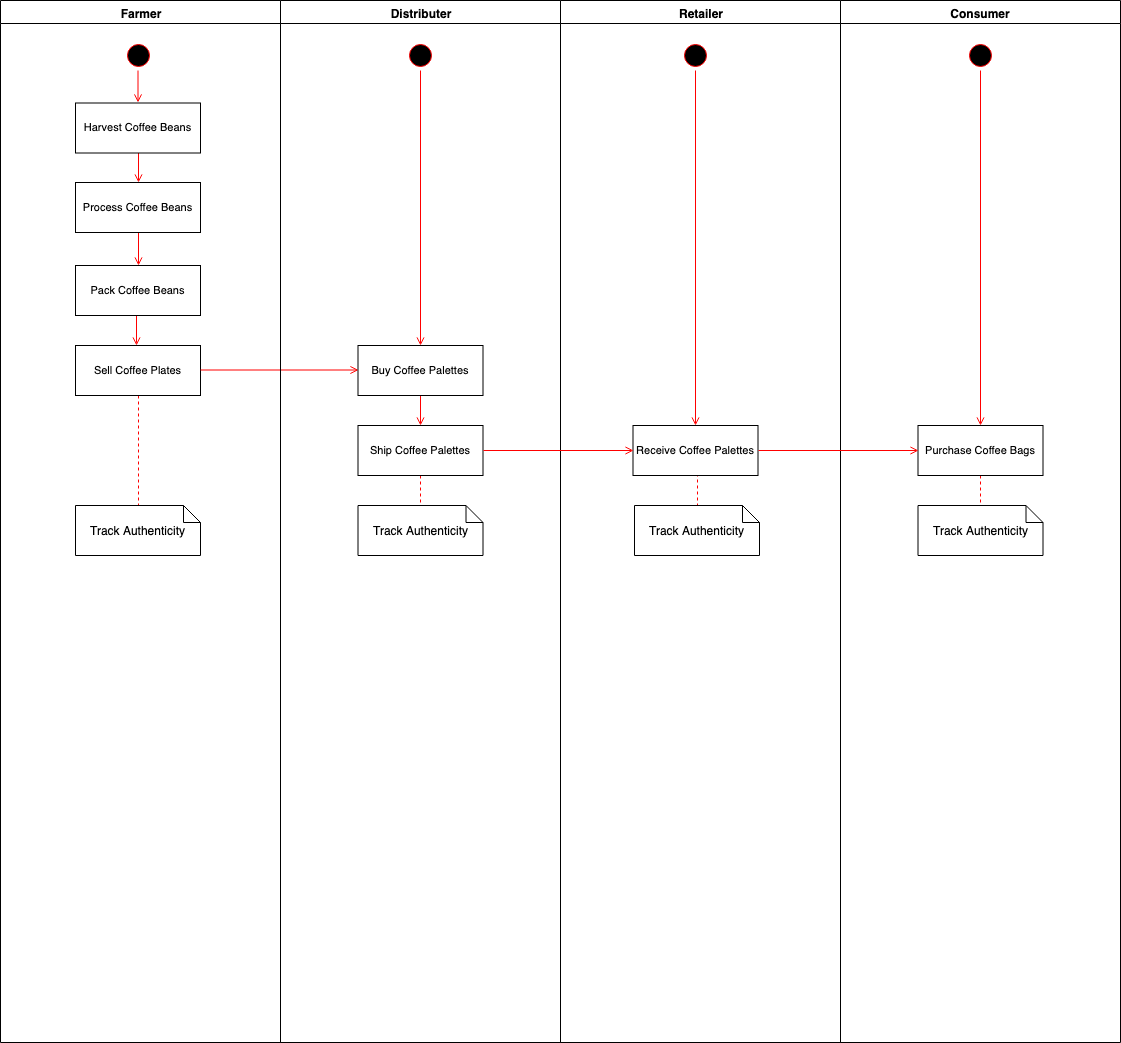

The diagram above was exported from draw.io. Its source (the exported page's mxGraphModel, read from the mxfile embedded in the PNG):
<mxGraphModel dx="918" dy="567" grid="1" gridSize="10" guides="1" tooltips="1" connect="1" arrows="1" fold="1" page="1" pageScale="1" pageWidth="1169" pageHeight="826" background="#ffffff" math="0" shadow="0">
  <root>
    <mxCell id="0" />
    <mxCell id="1" parent="0" />
    <mxCell id="2" value="Farmer" style="swimlane;whiteSpace=wrap" parent="1" vertex="1">
      <mxGeometry x="130" y="128" width="280" height="1042" as="geometry" />
    </mxCell>
    <mxCell id="5" value="" style="ellipse;shape=startState;fillColor=#000000;strokeColor=#ff0000;" parent="2" vertex="1">
      <mxGeometry x="122.5" y="40" width="30" height="30" as="geometry" />
    </mxCell>
    <mxCell id="zl-FabJerXLBaKy6PQYL-76" value="" style="edgeStyle=orthogonalEdgeStyle;rounded=0;orthogonalLoop=1;jettySize=auto;html=1;fillColor=#e51400;strokeColor=#FF0000;endArrow=open;endFill=0;" parent="2" source="7" target="zl-FabJerXLBaKy6PQYL-70" edge="1">
      <mxGeometry relative="1" as="geometry" />
    </mxCell>
    <mxCell id="7" value="Harvest Coffee Beans" style="fontSize=11;" parent="2" vertex="1">
      <mxGeometry x="75" y="102.5" width="125" height="50" as="geometry" />
    </mxCell>
    <mxCell id="zl-FabJerXLBaKy6PQYL-69" value="" style="endArrow=open;strokeColor=#FF0000;endFill=1;rounded=0" parent="2" source="5" edge="1">
      <mxGeometry relative="1" as="geometry">
        <mxPoint x="138" y="72" as="sourcePoint" />
        <mxPoint x="137.5" y="102" as="targetPoint" />
      </mxGeometry>
    </mxCell>
    <mxCell id="zl-FabJerXLBaKy6PQYL-81" value="" style="edgeStyle=orthogonalEdgeStyle;rounded=0;orthogonalLoop=1;jettySize=auto;html=1;endArrow=open;endFill=0;strokeColor=#FF0000;fontSize=11;" parent="2" source="zl-FabJerXLBaKy6PQYL-70" target="zl-FabJerXLBaKy6PQYL-80" edge="1">
      <mxGeometry relative="1" as="geometry" />
    </mxCell>
    <mxCell id="zl-FabJerXLBaKy6PQYL-70" value="Process Coffee Beans" style="fontSize=11;" parent="2" vertex="1">
      <mxGeometry x="75" y="182" width="125" height="50" as="geometry" />
    </mxCell>
    <mxCell id="zl-FabJerXLBaKy6PQYL-83" value="" style="edgeStyle=orthogonalEdgeStyle;rounded=0;orthogonalLoop=1;jettySize=auto;html=1;endArrow=open;endFill=0;strokeColor=#FF0000;fontSize=11;" parent="2" source="zl-FabJerXLBaKy6PQYL-80" target="zl-FabJerXLBaKy6PQYL-82" edge="1">
      <mxGeometry relative="1" as="geometry">
        <Array as="points">
          <mxPoint x="136" y="342" />
          <mxPoint x="136" y="342" />
        </Array>
      </mxGeometry>
    </mxCell>
    <mxCell id="zl-FabJerXLBaKy6PQYL-80" value="Pack Coffee Beans" style="fontSize=11;" parent="2" vertex="1">
      <mxGeometry x="75" y="265" width="125" height="50" as="geometry" />
    </mxCell>
    <mxCell id="pGAlyzLg9rFVO9PN0esD-14" style="edgeStyle=orthogonalEdgeStyle;rounded=0;orthogonalLoop=1;jettySize=auto;html=1;exitX=0.5;exitY=1;exitDx=0;exitDy=0;entryX=0.5;entryY=0;entryDx=0;entryDy=0;entryPerimeter=0;dashed=1;endArrow=none;endFill=0;strokeColor=#FF0000;" parent="2" source="zl-FabJerXLBaKy6PQYL-82" target="zl-FabJerXLBaKy6PQYL-100" edge="1">
      <mxGeometry relative="1" as="geometry" />
    </mxCell>
    <mxCell id="zl-FabJerXLBaKy6PQYL-82" value="Sell Coffee Plates" style="fontSize=11;" parent="2" vertex="1">
      <mxGeometry x="75" y="345" width="125" height="50" as="geometry" />
    </mxCell>
    <mxCell id="zl-FabJerXLBaKy6PQYL-100" value="Track Authenticity" style="shape=note;whiteSpace=wrap;size=17" parent="2" vertex="1">
      <mxGeometry x="75" y="505" width="125" height="50" as="geometry" />
    </mxCell>
    <mxCell id="zl-FabJerXLBaKy6PQYL-102" value="" style="edgeStyle=orthogonalEdgeStyle;rounded=0;orthogonalLoop=1;jettySize=auto;html=1;endArrow=open;endFill=0;strokeColor=#FF0000;fontSize=11;entryX=0;entryY=0.5;entryDx=0;entryDy=0;" parent="2" edge="1">
      <mxGeometry relative="1" as="geometry">
        <mxPoint x="200" y="369.5" as="sourcePoint" />
        <mxPoint x="358" y="369.5" as="targetPoint" />
      </mxGeometry>
    </mxCell>
    <mxCell id="3" value="Distributer" style="swimlane;whiteSpace=wrap" parent="1" vertex="1">
      <mxGeometry x="410" y="128" width="280" height="1042" as="geometry" />
    </mxCell>
    <mxCell id="pGAlyzLg9rFVO9PN0esD-18" style="edgeStyle=orthogonalEdgeStyle;rounded=0;orthogonalLoop=1;jettySize=auto;html=1;exitX=0.5;exitY=1;exitDx=0;exitDy=0;entryX=0.5;entryY=0;entryDx=0;entryDy=0;endArrow=open;endFill=0;strokeColor=#FF0000;" parent="3" source="zl-FabJerXLBaKy6PQYL-132" target="pGAlyzLg9rFVO9PN0esD-16" edge="1">
      <mxGeometry relative="1" as="geometry" />
    </mxCell>
    <mxCell id="zl-FabJerXLBaKy6PQYL-132" value="Buy Coffee Palettes" style="fontSize=11;" parent="3" vertex="1">
      <mxGeometry x="77.5" y="345" width="125" height="50" as="geometry" />
    </mxCell>
    <mxCell id="zl-FabJerXLBaKy6PQYL-134" value="Track Authenticity" style="shape=note;whiteSpace=wrap;size=17" parent="3" vertex="1">
      <mxGeometry x="77.5" y="505" width="125" height="50" as="geometry" />
    </mxCell>
    <mxCell id="pGAlyzLg9rFVO9PN0esD-15" style="edgeStyle=orthogonalEdgeStyle;rounded=0;orthogonalLoop=1;jettySize=auto;html=1;exitX=0.5;exitY=1;exitDx=0;exitDy=0;endArrow=open;endFill=0;strokeColor=#FF0000;" parent="3" source="zl-FabJerXLBaKy6PQYL-136" target="zl-FabJerXLBaKy6PQYL-132" edge="1">
      <mxGeometry relative="1" as="geometry" />
    </mxCell>
    <mxCell id="zl-FabJerXLBaKy6PQYL-136" value="" style="ellipse;shape=startState;fillColor=#000000;strokeColor=#ff0000;" parent="3" vertex="1">
      <mxGeometry x="125" y="40" width="30" height="30" as="geometry" />
    </mxCell>
    <mxCell id="pGAlyzLg9rFVO9PN0esD-19" style="edgeStyle=orthogonalEdgeStyle;rounded=0;orthogonalLoop=1;jettySize=auto;html=1;exitX=0.5;exitY=1;exitDx=0;exitDy=0;entryX=0.5;entryY=0;entryDx=0;entryDy=0;entryPerimeter=0;endArrow=none;endFill=0;strokeColor=#FF0000;dashed=1;" parent="3" source="pGAlyzLg9rFVO9PN0esD-16" target="zl-FabJerXLBaKy6PQYL-134" edge="1">
      <mxGeometry relative="1" as="geometry" />
    </mxCell>
    <mxCell id="pGAlyzLg9rFVO9PN0esD-16" value="Ship Coffee Palettes" style="fontSize=11;" parent="3" vertex="1">
      <mxGeometry x="77.5" y="425" width="125" height="50" as="geometry" />
    </mxCell>
    <mxCell id="4" value="Retailer" style="swimlane;whiteSpace=wrap" parent="1" vertex="1">
      <mxGeometry x="690" y="128" width="280" height="1042" as="geometry" />
    </mxCell>
    <mxCell id="zl-FabJerXLBaKy6PQYL-145" value="" style="ellipse;shape=startState;fillColor=#000000;strokeColor=#ff0000;" parent="4" vertex="1">
      <mxGeometry x="120" y="40" width="30" height="30" as="geometry" />
    </mxCell>
    <mxCell id="pGAlyzLg9rFVO9PN0esD-25" style="edgeStyle=orthogonalEdgeStyle;rounded=0;orthogonalLoop=1;jettySize=auto;html=1;exitX=0.5;exitY=1;exitDx=0;exitDy=0;entryX=0.5;entryY=0;entryDx=0;entryDy=0;entryPerimeter=0;endArrow=none;endFill=0;strokeColor=#FF0000;dashed=1;" parent="4" source="pGAlyzLg9rFVO9PN0esD-20" target="pGAlyzLg9rFVO9PN0esD-24" edge="1">
      <mxGeometry relative="1" as="geometry" />
    </mxCell>
    <mxCell id="pGAlyzLg9rFVO9PN0esD-20" value="Receive Coffee Palettes" style="fontSize=11;" parent="4" vertex="1">
      <mxGeometry x="72.5" y="425" width="125" height="50" as="geometry" />
    </mxCell>
    <mxCell id="pGAlyzLg9rFVO9PN0esD-22" style="edgeStyle=orthogonalEdgeStyle;rounded=0;orthogonalLoop=1;jettySize=auto;html=1;exitX=0.5;exitY=1;exitDx=0;exitDy=0;endArrow=open;endFill=0;strokeColor=#FF0000;entryX=0.5;entryY=0;entryDx=0;entryDy=0;" parent="4" source="zl-FabJerXLBaKy6PQYL-145" target="pGAlyzLg9rFVO9PN0esD-20" edge="1">
      <mxGeometry relative="1" as="geometry">
        <mxPoint x="135" y="392" as="targetPoint" />
      </mxGeometry>
    </mxCell>
    <mxCell id="pGAlyzLg9rFVO9PN0esD-24" value="Track Authenticity" style="shape=note;whiteSpace=wrap;size=17" parent="4" vertex="1">
      <mxGeometry x="74" y="505" width="125" height="50" as="geometry" />
    </mxCell>
    <mxCell id="zl-FabJerXLBaKy6PQYL-56" value="Consumer" style="swimlane;whiteSpace=wrap;startSize=23;" parent="1" vertex="1">
      <mxGeometry x="970" y="128" width="280" height="1042" as="geometry" />
    </mxCell>
    <mxCell id="IF8hpssu1d66bEyQXDIn-10" style="edgeStyle=orthogonalEdgeStyle;rounded=0;orthogonalLoop=1;jettySize=auto;html=1;exitX=0.5;exitY=1;exitDx=0;exitDy=0;entryX=0.5;entryY=0;entryDx=0;entryDy=0;entryPerimeter=0;endArrow=none;endFill=0;strokeColor=#FF0000;dashed=1;" parent="zl-FabJerXLBaKy6PQYL-56" source="IF8hpssu1d66bEyQXDIn-7" target="IF8hpssu1d66bEyQXDIn-9" edge="1">
      <mxGeometry relative="1" as="geometry" />
    </mxCell>
    <mxCell id="IF8hpssu1d66bEyQXDIn-7" value="Purchase Coffee Bags" style="fontSize=11;" parent="zl-FabJerXLBaKy6PQYL-56" vertex="1">
      <mxGeometry x="77.5" y="425" width="125" height="50" as="geometry" />
    </mxCell>
    <mxCell id="IF8hpssu1d66bEyQXDIn-9" value="Track Authenticity" style="shape=note;whiteSpace=wrap;size=17" parent="zl-FabJerXLBaKy6PQYL-56" vertex="1">
      <mxGeometry x="77.5" y="505" width="125" height="50" as="geometry" />
    </mxCell>
    <mxCell id="IF8hpssu1d66bEyQXDIn-12" style="edgeStyle=orthogonalEdgeStyle;rounded=0;orthogonalLoop=1;jettySize=auto;html=1;exitX=0.5;exitY=1;exitDx=0;exitDy=0;entryX=0.5;entryY=0;entryDx=0;entryDy=0;endArrow=open;endFill=0;strokeColor=#FF0000;" parent="zl-FabJerXLBaKy6PQYL-56" source="IF8hpssu1d66bEyQXDIn-11" target="IF8hpssu1d66bEyQXDIn-7" edge="1">
      <mxGeometry relative="1" as="geometry" />
    </mxCell>
    <mxCell id="IF8hpssu1d66bEyQXDIn-11" value="" style="ellipse;shape=startState;fillColor=#000000;strokeColor=#ff0000;" parent="zl-FabJerXLBaKy6PQYL-56" vertex="1">
      <mxGeometry x="125" y="40" width="30" height="30" as="geometry" />
    </mxCell>
    <mxCell id="pGAlyzLg9rFVO9PN0esD-23" style="edgeStyle=orthogonalEdgeStyle;rounded=0;orthogonalLoop=1;jettySize=auto;html=1;exitX=1;exitY=0.5;exitDx=0;exitDy=0;entryX=0;entryY=0.5;entryDx=0;entryDy=0;endArrow=open;endFill=0;strokeColor=#FF0000;" parent="1" source="pGAlyzLg9rFVO9PN0esD-16" target="pGAlyzLg9rFVO9PN0esD-20" edge="1">
      <mxGeometry relative="1" as="geometry" />
    </mxCell>
    <mxCell id="pGAlyzLg9rFVO9PN0esD-26" style="edgeStyle=orthogonalEdgeStyle;rounded=0;orthogonalLoop=1;jettySize=auto;html=1;exitX=1;exitY=0.5;exitDx=0;exitDy=0;entryX=0;entryY=0.5;entryDx=0;entryDy=0;endArrow=open;endFill=0;strokeColor=#FF0000;" parent="1" source="pGAlyzLg9rFVO9PN0esD-20" target="IF8hpssu1d66bEyQXDIn-7" edge="1">
      <mxGeometry relative="1" as="geometry" />
    </mxCell>
  </root>
</mxGraphModel>